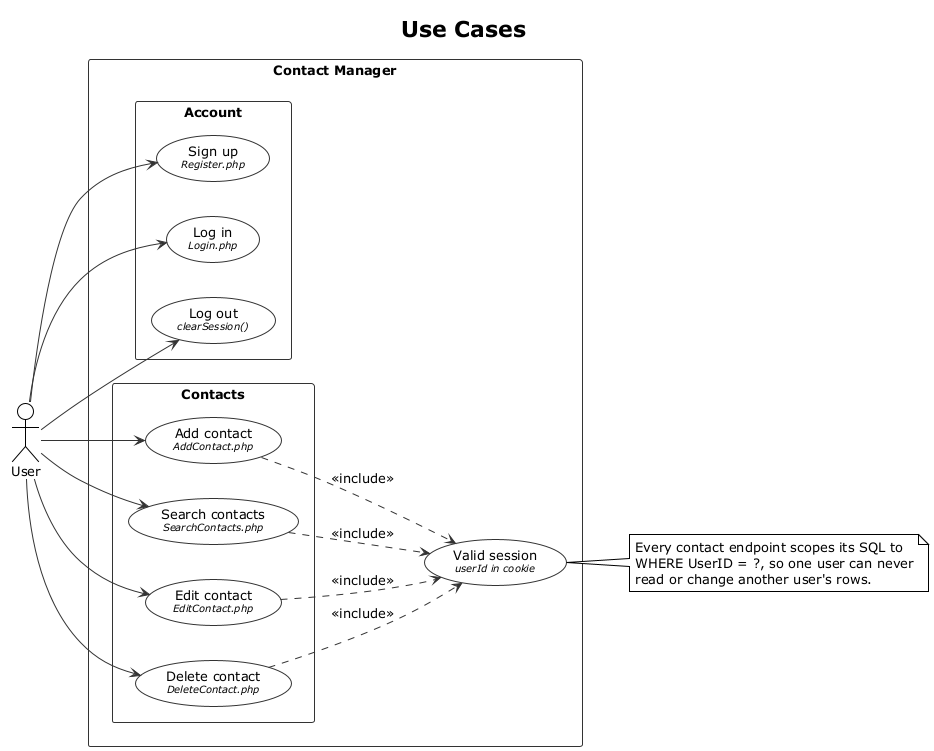

The diagram above was rendered by PlantUML. Its source (embedded in the PNG):
@startuml use-case
' Contact Manager -- use case diagram
' The endpoint that implements each use case is named inside the oval.
' Source of truth: API/*.php and docs/api-contract.md

!theme plain
left to right direction

skinparam defaultFontName Verdana
skinparam defaultFontSize 13
skinparam shadowing false
skinparam packageStyle rectangle
skinparam usecase {
  BackgroundColor White
  BorderColor #333333
}
skinparam rectangle {
  BackgroundColor White
  BorderColor #333333
}
skinparam ArrowColor #333333

title Use Cases

actor "User" as user

rectangle "Contact Manager" {

  package "Account" {
    usecase "Sign up\n<size:10><i>Register.php</i></size>" as UC_SIGNUP
    usecase "Log in\n<size:10><i>Login.php</i></size>" as UC_LOGIN
    usecase "Log out\n<size:10><i>clearSession()</i></size>" as UC_LOGOUT
  }

  usecase "Valid session\n<size:10><i>userId in cookie</i></size>" as UC_SESSION

  package "Contacts" {
    usecase "Add contact\n<size:10><i>AddContact.php</i></size>" as UC_ADD
    usecase "Search contacts\n<size:10><i>SearchContacts.php</i></size>" as UC_SEARCH
    usecase "Edit contact\n<size:10><i>EditContact.php</i></size>" as UC_EDIT
    usecase "Delete contact\n<size:10><i>DeleteContact.php</i></size>" as UC_DELETE
  }
}

user --> UC_SIGNUP
user --> UC_LOGIN
user --> UC_LOGOUT
user --> UC_ADD
user --> UC_SEARCH
user --> UC_EDIT
user --> UC_DELETE

UC_ADD    ..> UC_SESSION : <<include>>
UC_SEARCH ..> UC_SESSION : <<include>>
UC_EDIT   ..> UC_SESSION : <<include>>
UC_DELETE ..> UC_SESSION : <<include>>

note right of UC_SESSION
  Every contact endpoint scopes its SQL to
  WHERE UserID = ?, so one user can never
  read or change another user's rows.
end note

@enduml